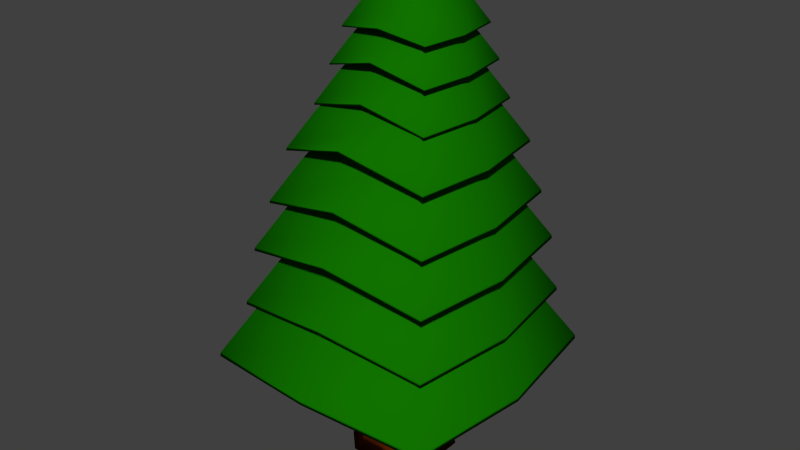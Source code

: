 # Source: Tree2.blend  (saved by Blender 2.76.0; exported with 4.5.12 LTS)
import bpy
from mathutils import Matrix  # noqa: F401  (used for matrix-valued properties, if any)

bpy.ops.wm.read_factory_settings(use_empty=True)
scene = bpy.context.scene
scene.name = 'Scene'

# ---- collections
col_collection_1 = bpy.data.collections.new('Collection 1'); scene.collection.children.link(col_collection_1)

# ---- materials (node trees are filled in below, after node groups)
mat_snowleavels = bpy.data.materials.new('SnowLeavels')
mat_snowleavels.alpha_threshold = 0.0
mat_snowleavels.use_transparent_shadow = False
mat_snowleavels.diffuse_color = (0.004868, 0.214, 0.0, 1.0)
mat_snowleavels.roughness = 0.5
mat_snowleavels.specular_intensity = 0.0
mat_snow = bpy.data.materials.new('Snow')
mat_snow.alpha_threshold = 0.0
mat_snow.use_transparent_shadow = False
mat_snow.diffuse_color = (0.686, 0.686, 0.686, 1.0)
mat_snow.roughness = 0.5
mat_snow.specular_intensity = 0.0
mat_wood = bpy.data.materials.new('Wood')
mat_wood.alpha_threshold = 0.0
mat_wood.use_transparent_shadow = False
mat_wood.diffuse_color = (0.2019, 0.03302, 0.0, 1.0)
mat_wood.roughness = 0.5
mat_wood.specular_intensity = 0.0
mat_wood.line_color = (0.0, 0.0, 0.0, 1.0)
mat_leavels_001 = bpy.data.materials.new('Leavels.001')
mat_leavels_001.alpha_threshold = 0.0
mat_leavels_001.use_transparent_shadow = False
mat_leavels_001.diffuse_color = (0.005437, 0.1679, 0.0, 1.0)
mat_leavels_001.roughness = 0.5
mat_leavels_001.specular_intensity = 0.0

# ---- material node trees

# ---- world
world_world = bpy.data.worlds.new('World'); scene.world = world_world
world_world.color = (0.05088, 0.05088, 0.05088)
world_world.use_sun_shadow = False
world_world.sun_shadow_jitter_overblur = 0.0
world_world.cycles.sampling_method = 'MANUAL'
world_world.cycles.sample_map_resolution = 256

# ---- meshes
me_cube_011 = bpy.data.meshes.new('Cube.011')
me_cube_011.from_pydata([(-0.4605, -0.3536, 72.84), (-0.1267, -0.01992, 106.8), (-0.4605, 0.5688, 72.84), (-0.1267, 0.2351, 106.8), (0.462, -0.3536, 72.84), (0.1283, -0.01992, 106.8), (0.462, 0.5688, 72.84), (0.1283, 0.2351, 106.8), (-0.3474, -0.2406, 85.89), (-0.3474, 0.4558, 85.89), (0.349, 0.4558, 85.89), (0.349, -0.2406, 85.89), (-0.1435, 0.1076, 106.8), (-0.5212, 0.1076, 72.84), (0.1451, 0.1076, 106.8), (0.5228, 0.1076, 72.84), (0.3948, 0.1076, 85.89), (-0.3932, 0.1076, 85.89), (0.00079, 0.2511, 106.8), (-0.0003847, 0.6265, 77.56), (0.00079, -0.03586, 106.8), (-0.0003847, -0.4113, 77.56), (0.00079, -0.2841, 85.89), (0.00079, 0.4993, 85.89), (-0.0003847, 0.1076, 81.32), (-0.4585, 0.5669, 73.81), (0.4601, 0.5669, 73.81), (0.4601, -0.3517, 73.81), (-0.4585, -0.3517, 73.81), (0.5206, 0.1076, 73.81), (-0.519, 0.1076, 73.81), (-0.0003847, -0.4091, 78.53), (-0.0003847, 0.6243, 78.53), (-0.05189, 0.1076, 110.4), (-0.04576, 0.1541, 110.4), (0.00079, 0.16, 110.4), (0.04734, 0.1541, 110.4), (0.05347, 0.1076, 110.4), (0.04734, 0.06105, 110.4), (0.00079, 0.05524, 110.4), (-0.04576, 0.06105, 110.4), (0.00079, 0.1076, 110.4), (-0.5331, -0.4473, 52.78), (-0.1468, -0.06102, 92.05), (-0.5331, 0.6205, 52.78), (-0.1468, 0.2342, 92.05), (0.5347, -0.4473, 52.78), (0.1484, -0.06102, 92.05), (0.5347, 0.6205, 52.78), (0.1484, 0.2342, 92.05), (-0.4022, -0.3164, 67.89), (-0.4022, 0.4896, 67.89), (0.4038, 0.4896, 67.89), (0.4038, -0.3164, 67.89), (-0.1663, 0.08659, 92.05), (-0.6035, 0.08659, 52.78), (0.1679, 0.08659, 92.05), (0.6051, 0.08659, 52.78), (0.4569, 0.08659, 67.89), (-0.4553, 0.08659, 67.89), (0.00079, 0.2526, 92.05), (-0.0005698, 0.6872, 61.24), (0.00079, -0.07947, 92.05), (-0.0005698, -0.5141, 61.24), (0.00079, -0.3668, 67.89), (0.00079, 0.54, 67.89), (0.00079, 0.08659, 92.05), (-0.0005698, 0.08659, 65.6), (-0.5309, 0.6182, 53.89), (0.5324, 0.6182, 53.89), (0.5324, -0.4451, 53.89), (-0.5309, -0.4451, 53.89), (0.6025, 0.08659, 53.89), (-0.6009, 0.08659, 53.89), (-0.0005698, -0.5115, 62.36), (-0.0005698, 0.6847, 62.36), (-0.6232, -0.5634, 31.15), (-0.1717, -0.112, 77.05), (-0.6232, 0.6845, 31.15), (-0.1717, 0.2331, 77.05), (0.6248, -0.5634, 31.15), (0.1733, -0.112, 77.05), (0.6248, 0.6845, 31.15), (0.1733, 0.2331, 77.05), (-0.4702, -0.4104, 48.81), (-0.4702, 0.5315, 48.81), (0.4718, 0.5315, 48.81), (0.4718, -0.4104, 48.81), (-0.1944, 0.06055, 77.05), (-0.7054, 0.06055, 31.15), (0.196, 0.06055, 77.05), (0.707, 0.06055, 31.15), (0.5338, 0.06055, 48.81), (-0.5323, 0.06055, 48.81), (0.00079, 0.2546, 77.05), (-0.0007992, 0.7625, 41.05), (0.00079, -0.1335, 77.05), (-0.0007992, -0.6414, 41.05), (0.00079, -0.4693, 48.81), (0.00079, 0.5904, 48.81), (0.00079, 0.06055, 77.05), (-0.0007992, 0.06055, 46.14), (-0.6205, 0.6819, 32.46), (0.6221, 0.6819, 32.46), (0.6221, -0.5608, 32.46), (-0.6205, -0.5608, 32.46), (0.704, 0.06055, 32.46), (-0.7024, 0.06055, 32.46), (-0.0007992, -0.6384, 42.36), (-0.0007992, 0.7595, 42.36), (-0.7877, -0.7756, 6.235), (-0.2172, -0.205, 64.23), (-0.7877, 0.8015, 6.235), (-0.2172, 0.231, 64.23), (0.7893, -0.7756, 6.235), (0.2188, -0.205, 64.23), (0.7893, 0.8015, 6.235), (0.2188, 0.231, 64.23), (-0.5944, -0.5822, 28.55), (-0.5944, 0.6082, 28.55), (0.596, 0.6082, 28.55), (0.596, -0.5822, 28.55), (-0.2459, 0.01296, 64.23), (-0.8916, 0.01296, 6.235), (0.2475, 0.01296, 64.23), (0.8932, 0.01296, 6.235), (0.6744, 0.01296, 28.55), (-0.6728, 0.01296, 28.55), (0.00079, 0.2582, 64.23), (-0.05958, 0.9, 18.74), (0.00079, -0.2323, 64.23), (-0.05958, -0.8741, 18.74), (0.00079, -0.6566, 28.55), (0.00079, 0.6826, 28.55), (0.00079, 0.01296, 64.23), (-0.05958, 0.01296, 25.18), (-0.7844, 0.7981, 7.885), (0.786, 0.7981, 7.885), (0.786, -0.7722, 7.885), (-0.7844, -0.7722, 7.885), (0.8894, 0.01296, 7.885), (-0.8878, 0.01296, 7.885), (-0.05958, -0.8703, 20.39), (-0.05958, 0.8963, 20.39), (-0.8964, -0.9156, -24.18), (-0.2472, -0.2665, 41.8), (-0.8964, 0.8787, -24.18), (-0.2472, 0.2296, 41.8), (0.8979, -0.9156, -24.18), (0.2488, -0.2665, 41.8), (0.8979, 0.8787, -24.18), (0.2488, 0.2296, 41.8), (-0.6764, -0.6956, 1.204), (-0.6764, 0.6588, 1.204), (0.678, 0.6588, 1.204), (0.678, -0.6956, 1.204), (-0.2799, -0.01844, 41.8), (-1.015, -0.01844, -24.18), (0.2815, -0.01844, 41.8), (1.016, -0.01844, -24.18), (0.7672, -0.01844, 1.204), (-0.7656, -0.01844, 1.204), (0.00079, 0.2606, 41.8), (0.00079, 0.9908, -11.47), (0.00079, -0.2975, 41.8), (0.00079, -1.028, -11.47), (0.00079, -0.7803, 1.204), (0.00079, 0.7434, 1.204), (0.00079, -0.01844, 41.8), (0.00079, -0.01844, -4.153), (-0.8925, 0.8749, -22.31), (0.8941, 0.8749, -22.31), (0.8941, -0.9118, -22.31), (-0.8925, -0.9118, -22.31), (1.012, -0.01844, -22.31), (-1.01, -0.01844, -22.31), (0.00079, -1.023, -9.594), (0.00079, 0.9865, -9.594), (-0.9992, -1.048, -52.86), (-0.2757, -0.3247, 20.69), (-0.9992, 0.9518, -52.86), (-0.2757, 0.2283, 20.69), (1.001, -1.048, -52.86), (0.2773, -0.3247, 20.69), (1.001, 0.9518, -52.86), (0.2773, 0.2283, 20.69), (-0.754, -0.803, -24.56), (-0.754, 0.7067, -24.56), (0.7556, 0.7067, -24.56), (0.7556, -0.803, -24.56), (-0.3121, -0.04818, 20.69), (-1.131, -0.04818, -52.86), (0.3137, -0.04818, 20.69), (1.133, -0.04818, -52.86), (0.8551, -0.04818, -24.56), (-0.8535, -0.04818, -24.56), (0.00079, 0.2628, 20.69), (0.00079, 1.077, -40.54), (0.00079, -0.3592, 20.69), (0.00079, -1.173, -40.54), (0.00079, -0.8974, -24.56), (0.00079, 0.801, -24.56), (0.00079, -0.04818, 20.69), (0.00079, -0.04818, -32.38), (-0.995, 0.9476, -50.77), (0.9965, 0.9476, -50.77), (0.9965, -1.044, -50.77), (-0.995, -1.044, -50.77), (1.128, -0.04818, -50.77), (-1.126, -0.04818, -50.77), (0.00079, -1.168, -38.44), (0.00079, 1.072, -38.44), (-1.067, -1.135, -86.91), (-0.2943, -0.3628, -8.402), (-1.067, 0.9997, -86.91), (-0.2943, 0.2274, -8.402), (1.068, -1.135, -86.91), (0.2959, -0.3628, -8.402), (1.068, 0.9997, -86.91), (0.2959, 0.2274, -8.402), (-0.8049, -0.8734, -56.71), (-0.8049, 0.738, -56.71), (0.8065, 0.738, -56.71), (0.8065, -0.8734, -56.71), (-0.3332, -0.06768, -8.402), (-1.207, -0.06768, -86.91), (0.3348, -0.06768, -8.402), (1.209, -0.06768, -86.91), (0.9127, -0.06768, -56.71), (-0.9111, -0.06768, -56.71), (0.00079, 0.2643, -8.402), (0.00079, 1.133, -76.87), (0.00079, -0.3997, -8.402), (0.00079, -1.268, -76.87), (0.00079, -0.9741, -56.71), (0.00079, 0.8387, -56.71), (0.00079, -0.06768, -8.402), (0.00079, -0.06768, -68.17), (-1.062, 0.9952, -84.68), (1.064, 0.9952, -84.68), (1.064, -1.131, -84.68), (-1.062, -1.131, -84.68), (1.204, -0.06768, -84.68), (-1.202, -0.06768, -84.68), (0.00079, -1.263, -74.64), (0.00079, 1.128, -74.64), (-1.244, -1.364, -119.8), (-0.3433, -0.463, -28.29), (-1.244, 1.126, -119.8), (-0.3433, 0.2252, -28.29), (1.245, -1.364, -119.8), (0.3449, -0.463, -28.29), (1.245, 1.126, -119.8), (0.3449, 0.2252, -28.29), (-0.9387, -1.058, -84.61), (-0.9387, 0.8206, -84.61), (0.9403, 0.8206, -84.61), (0.9403, -1.058, -84.61), (-0.3887, -0.1189, -28.29), (-1.408, -0.1189, -119.8), (0.3902, -0.1189, -28.29), (1.409, -0.1189, -119.8), (1.064, -0.1189, -84.61), (-1.062, -0.1189, -84.61), (0.00079, 0.2682, -28.29), (0.00079, 1.281, -114.6), (0.00079, -0.506, -28.29), (0.00079, -1.519, -114.6), (0.00079, -1.176, -84.61), (0.00079, 0.938, -84.61), (0.00079, -0.1189, -28.29), (0.00079, -0.1189, -104.4), (-1.239, 1.12, -117.2), (1.24, 1.12, -117.2), (1.24, -1.358, -117.2), (-1.239, -1.358, -117.2), (1.403, -0.1189, -117.2), (-1.402, -0.1189, -117.2), (0.00079, -1.513, -112.0), (0.00079, 1.275, -112.0), (0.2725, 0.4087, -188.3), (0.4693, 0.2119, -188.3), (0.4693, -0.3247, -188.3), (0.2725, -0.5214, -188.3), (-0.2641, -0.5214, -188.3), (-0.4608, -0.3247, -188.3), (-0.4608, 0.2119, -188.3), (-0.2641, 0.4087, -188.3), (0.1963, 0.2766, -175.9), (0.3372, 0.1357, -175.9), (0.3372, -0.2485, -175.9), (0.1963, -0.3893, -175.9), (-0.1879, -0.3893, -175.9), (-0.3287, -0.2485, -175.9), (-0.3287, 0.1357, -175.9), (-0.1879, 0.2766, -175.9), (0.1334, 0.1675, -36.14), (0.2281, -0.1855, -36.14), (-0.1249, -0.2802, -36.14), (-0.2196, 0.07277, -36.14), (0.2281, 0.07277, -36.14), (0.1334, -0.2802, -36.14), (-0.2196, -0.1855, -36.14), (-0.1249, 0.1675, -36.14)], [], [(30, 25, 2, 13), (32, 26, 6, 19), (29, 27, 4, 15), (31, 28, 0, 21), (24, 19, 6, 15), (7, 18, 35, 36), (20, 1, 8, 22), (14, 5, 11, 16), (18, 7, 10, 23), (12, 3, 9, 17), (1, 12, 17, 8), (7, 14, 16, 10), (20, 5, 38, 39), (21, 24, 15, 4), (26, 29, 15, 6), (28, 30, 13, 0), (0, 13, 24, 21), (1, 20, 39, 40), (3, 18, 23, 9), (5, 20, 22, 11), (12, 1, 40, 33), (13, 2, 19, 24), (27, 31, 21, 4), (25, 32, 19, 2), (9, 23, 32, 25), (11, 22, 31, 27), (8, 17, 30, 28), (10, 16, 29, 26), (22, 8, 28, 31), (16, 11, 27, 29), (23, 10, 26, 32), (17, 9, 25, 30), (41, 35, 34, 33), (39, 41, 33, 40), (38, 37, 41, 39), (37, 36, 35, 41), (18, 3, 34, 35), (14, 7, 36, 37), (5, 14, 37, 38), (3, 12, 33, 34), (73, 68, 44, 55), (75, 69, 48, 61), (72, 70, 46, 57), (74, 71, 42, 63), (67, 61, 48, 57), (66, 60, 45, 54), (62, 43, 50, 64), (56, 47, 53, 58), (60, 49, 52, 65), (54, 45, 51, 59), (43, 54, 59, 50), (49, 56, 58, 52), (62, 66, 54, 43), (63, 67, 57, 46), (69, 72, 57, 48), (71, 73, 55, 42), (42, 55, 67, 63), (47, 56, 66, 62), (45, 60, 65, 51), (47, 62, 64, 53), (56, 49, 60, 66), (55, 44, 61, 67), (70, 74, 63, 46), (68, 75, 61, 44), (51, 65, 75, 68), (53, 64, 74, 70), (50, 59, 73, 71), (52, 58, 72, 69), (64, 50, 71, 74), (58, 53, 70, 72), (65, 52, 69, 75), (59, 51, 68, 73), (107, 102, 78, 89), (109, 103, 82, 95), (106, 104, 80, 91), (108, 105, 76, 97), (101, 95, 82, 91), (100, 94, 79, 88), (96, 77, 84, 98), (90, 81, 87, 92), (94, 83, 86, 99), (88, 79, 85, 93), (77, 88, 93, 84), (83, 90, 92, 86), (96, 100, 88, 77), (97, 101, 91, 80), (103, 106, 91, 82), (105, 107, 89, 76), (76, 89, 101, 97), (81, 90, 100, 96), (79, 94, 99, 85), (81, 96, 98, 87), (90, 83, 94, 100), (89, 78, 95, 101), (104, 108, 97, 80), (102, 109, 95, 78), (85, 99, 109, 102), (87, 98, 108, 104), (84, 93, 107, 105), (86, 92, 106, 103), (98, 84, 105, 108), (92, 87, 104, 106), (99, 86, 103, 109), (93, 85, 102, 107), (141, 136, 112, 123), (143, 137, 116, 129), (140, 138, 114, 125), (142, 139, 110, 131), (135, 129, 116, 125), (134, 128, 113, 122), (130, 111, 118, 132), (124, 115, 121, 126), (128, 117, 120, 133), (122, 113, 119, 127), (111, 122, 127, 118), (117, 124, 126, 120), (130, 134, 122, 111), (131, 135, 125, 114), (137, 140, 125, 116), (139, 141, 123, 110), (110, 123, 135, 131), (115, 124, 134, 130), (113, 128, 133, 119), (115, 130, 132, 121), (124, 117, 128, 134), (123, 112, 129, 135), (138, 142, 131, 114), (136, 143, 129, 112), (119, 133, 143, 136), (121, 132, 142, 138), (118, 127, 141, 139), (120, 126, 140, 137), (132, 118, 139, 142), (126, 121, 138, 140), (133, 120, 137, 143), (127, 119, 136, 141), (175, 170, 146, 157), (177, 171, 150, 163), (174, 172, 148, 159), (176, 173, 144, 165), (169, 163, 150, 159), (168, 162, 147, 156), (164, 145, 152, 166), (158, 149, 155, 160), (162, 151, 154, 167), (156, 147, 153, 161), (145, 156, 161, 152), (151, 158, 160, 154), (164, 168, 156, 145), (165, 169, 159, 148), (171, 174, 159, 150), (173, 175, 157, 144), (144, 157, 169, 165), (149, 158, 168, 164), (147, 162, 167, 153), (149, 164, 166, 155), (158, 151, 162, 168), (157, 146, 163, 169), (172, 176, 165, 148), (170, 177, 163, 146), (153, 167, 177, 170), (155, 166, 176, 172), (152, 161, 175, 173), (154, 160, 174, 171), (166, 152, 173, 176), (160, 155, 172, 174), (167, 154, 171, 177), (161, 153, 170, 175), (209, 204, 180, 191), (211, 205, 184, 197), (208, 206, 182, 193), (210, 207, 178, 199), (203, 197, 184, 193), (202, 196, 181, 190), (198, 179, 186, 200), (192, 183, 189, 194), (196, 185, 188, 201), (190, 181, 187, 195), (179, 190, 195, 186), (185, 192, 194, 188), (198, 202, 190, 179), (199, 203, 193, 182), (205, 208, 193, 184), (207, 209, 191, 178), (178, 191, 203, 199), (183, 192, 202, 198), (181, 196, 201, 187), (183, 198, 200, 189), (192, 185, 196, 202), (191, 180, 197, 203), (206, 210, 199, 182), (204, 211, 197, 180), (187, 201, 211, 204), (189, 200, 210, 206), (186, 195, 209, 207), (188, 194, 208, 205), (200, 186, 207, 210), (194, 189, 206, 208), (201, 188, 205, 211), (195, 187, 204, 209), (243, 238, 214, 225), (245, 239, 218, 231), (242, 240, 216, 227), (244, 241, 212, 233), (237, 231, 218, 227), (236, 230, 215, 224), (232, 213, 220, 234), (226, 217, 223, 228), (230, 219, 222, 235), (224, 215, 221, 229), (213, 224, 229, 220), (219, 226, 228, 222), (232, 236, 224, 213), (233, 237, 227, 216), (239, 242, 227, 218), (241, 243, 225, 212), (212, 225, 237, 233), (217, 226, 236, 232), (215, 230, 235, 221), (217, 232, 234, 223), (226, 219, 230, 236), (225, 214, 231, 237), (240, 244, 233, 216), (238, 245, 231, 214), (221, 235, 245, 238), (223, 234, 244, 240), (220, 229, 243, 241), (222, 228, 242, 239), (234, 220, 241, 244), (228, 223, 240, 242), (235, 222, 239, 245), (229, 221, 238, 243), (277, 272, 248, 259), (279, 273, 252, 265), (276, 274, 250, 261), (278, 275, 246, 267), (271, 265, 252, 261), (270, 264, 249, 258), (266, 247, 254, 268), (260, 251, 257, 262), (264, 253, 256, 269), (258, 249, 255, 263), (247, 258, 263, 254), (253, 260, 262, 256), (266, 270, 258, 247), (267, 271, 261, 250), (273, 276, 261, 252), (275, 277, 259, 246), (246, 259, 271, 267), (251, 260, 270, 266), (249, 264, 269, 255), (251, 266, 268, 257), (260, 253, 264, 270), (259, 248, 265, 271), (274, 278, 267, 250), (272, 279, 265, 248), (255, 269, 279, 272), (257, 268, 278, 274), (254, 263, 277, 275), (256, 262, 276, 273), (268, 254, 275, 278), (262, 257, 274, 276), (269, 256, 273, 279), (263, 255, 272, 277), (288, 280, 287, 295), (280, 281, 282, 283, 284, 285, 286, 287), (286, 294, 295, 287), (284, 292, 293, 285), (282, 290, 291, 283), (280, 288, 289, 281), (281, 289, 290, 282), (285, 293, 294, 286), (283, 291, 292, 284), (296, 288, 295, 303), (294, 299, 303, 295), (292, 298, 302, 293), (290, 297, 301, 291), (288, 296, 300, 289), (289, 300, 297, 290), (293, 302, 299, 294), (291, 301, 298, 292)])
me_cube_011.polygons.foreach_set('use_smooth', [True] * 281)
me_cube_011.polygons.foreach_set('material_index', [3, 3, 3, 3, 3, 3, 3, 3, 3, 3, 3, 3, 3, 3, 3, 3, 3, 3, 3, 3, 3, 3, 3, 3, 3, 3, 3, 3, 3, 3, 3, 3, 3, 3, 3, 3, 3, 3, 3, 3, 3, 3, 3, 3, 3, 3, 3, 3, 3, 3, 3, 3, 3, 3, 3, 3, 3, 3, 3, 3, 3, 3, 3, 3, 3, 3, 3, 3, 3, 3, 3, 3, 3, 3, 3, 3, 3, 3, 3, 3, 3, 3, 3, 3, 3, 3, 3, 3, 3, 3, 3, 3, 3, 3, 3, 3, 3, 3, 3, 3, 3, 3, 3, 3, 3, 3, 3, 3, 3, 3, 3, 3, 3, 3, 3, 3, 3, 3, 3, 3, 3, 3, 3, 3, 3, 3, 3, 3, 3, 3, 3, 3, 3, 3, 3, 3, 3, 3, 3, 3, 3, 3, 3, 3, 3, 3, 3, 3, 3, 3, 3, 3, 3, 3, 3, 3, 3, 3, 3, 3, 3, 3, 3, 3, 3, 3, 3, 3, 3, 3, 3, 3, 3, 3, 3, 3, 3, 3, 3, 3, 3, 3, 3, 3, 3, 3, 3, 3, 3, 3, 3, 3, 3, 3, 3, 3, 3, 3, 3, 3, 3, 3, 3, 3, 3, 3, 3, 3, 3, 3, 3, 3, 3, 3, 3, 3, 3, 3, 3, 3, 3, 3, 3, 3, 3, 3, 3, 3, 3, 3, 3, 3, 3, 3, 3, 3, 3, 3, 3, 3, 3, 3, 3, 3, 3, 3, 3, 3, 3, 3, 3, 3, 3, 3, 3, 3, 3, 3, 3, 3, 3, 3, 3, 3, 2, 2, 2, 2, 2, 2, 2, 2, 2, 2, 2, 2, 2, 2, 2, 2, 2])
me_cube_011.materials.append(mat_snowleavels)
me_cube_011.materials.append(mat_snow)
me_cube_011.materials.append(mat_wood)
me_cube_011.materials.append(mat_leavels_001)
me_cube_011.use_remesh_preserve_volume = False
me_cube_011.use_remesh_preserve_attributes = False
me_cube_011.use_mirror_vertex_groups = False
me_cube_011.update()

# ---- objects
ob_cube_000 = bpy.data.objects.new('Cube.000', me_cube_011)

# ---- transforms, parenting, visibility, modifiers, constraints
ob_cube_000.location = (0.0, 0.0, 5.001)
ob_cube_000.scale = (1.606, 1.606, 0.02686)
ob_cube_000.lineart.crease_threshold = 0.0

# ---- collection membership
col_collection_1.objects.link(ob_cube_000)

# ---- scene / render settings (as saved in the file)
scene.frame_start = 1; scene.frame_end = 250; scene.frame_set(1)
scene.render.engine = 'BLENDER_EEVEE_NEXT'
scene.render.resolution_percentage = 50
scene.render.dither_intensity = 0.0
scene.cycles.use_denoising = False
scene.cycles.samples = 10
scene.cycles.sampling_pattern = 'TABULATED_SOBOL'
scene.cycles.light_sampling_threshold = 0.0
scene.cycles.use_adaptive_sampling = False
scene.cycles.use_light_tree = False
scene.cycles.blur_glossy = 0.0
scene.cycles.pixel_filter_type = 'GAUSSIAN'
scene.cycles.sample_clamp_indirect = 0.0
scene.view_settings.view_transform = 'Standard'
bpy.context.view_layer.update()

# ---- added for rendering (the .blend has no active camera and no usable light): camera, sun
cam_auto = bpy.data.cameras.new('AutoCamera')
cam_auto.lens = 50.0
cam_auto.sensor_width = 36.0
cam_auto.clip_end = 1000.0
ob_auto_camera = bpy.data.objects.new('AutoCamera', cam_auto)
scene.collection.objects.link(ob_auto_camera)
ob_auto_camera.location = (9.48512, -11.5716, 11.5427)
ob_auto_camera.rotation_euler = (1.09748, -7.21219e-08, 0.694738)
scene.camera = ob_auto_camera
light_auto_sun = bpy.data.lights.new('AutoSun', 'SUN')
light_auto_sun.energy = 3.0
light_auto_sun.angle = 0.0523599
ob_auto_sun = bpy.data.objects.new('AutoSun', light_auto_sun)
scene.collection.objects.link(ob_auto_sun)
ob_auto_sun.rotation_euler = (0.872665, 0.174533, 0.523599)
bpy.context.view_layer.update()
